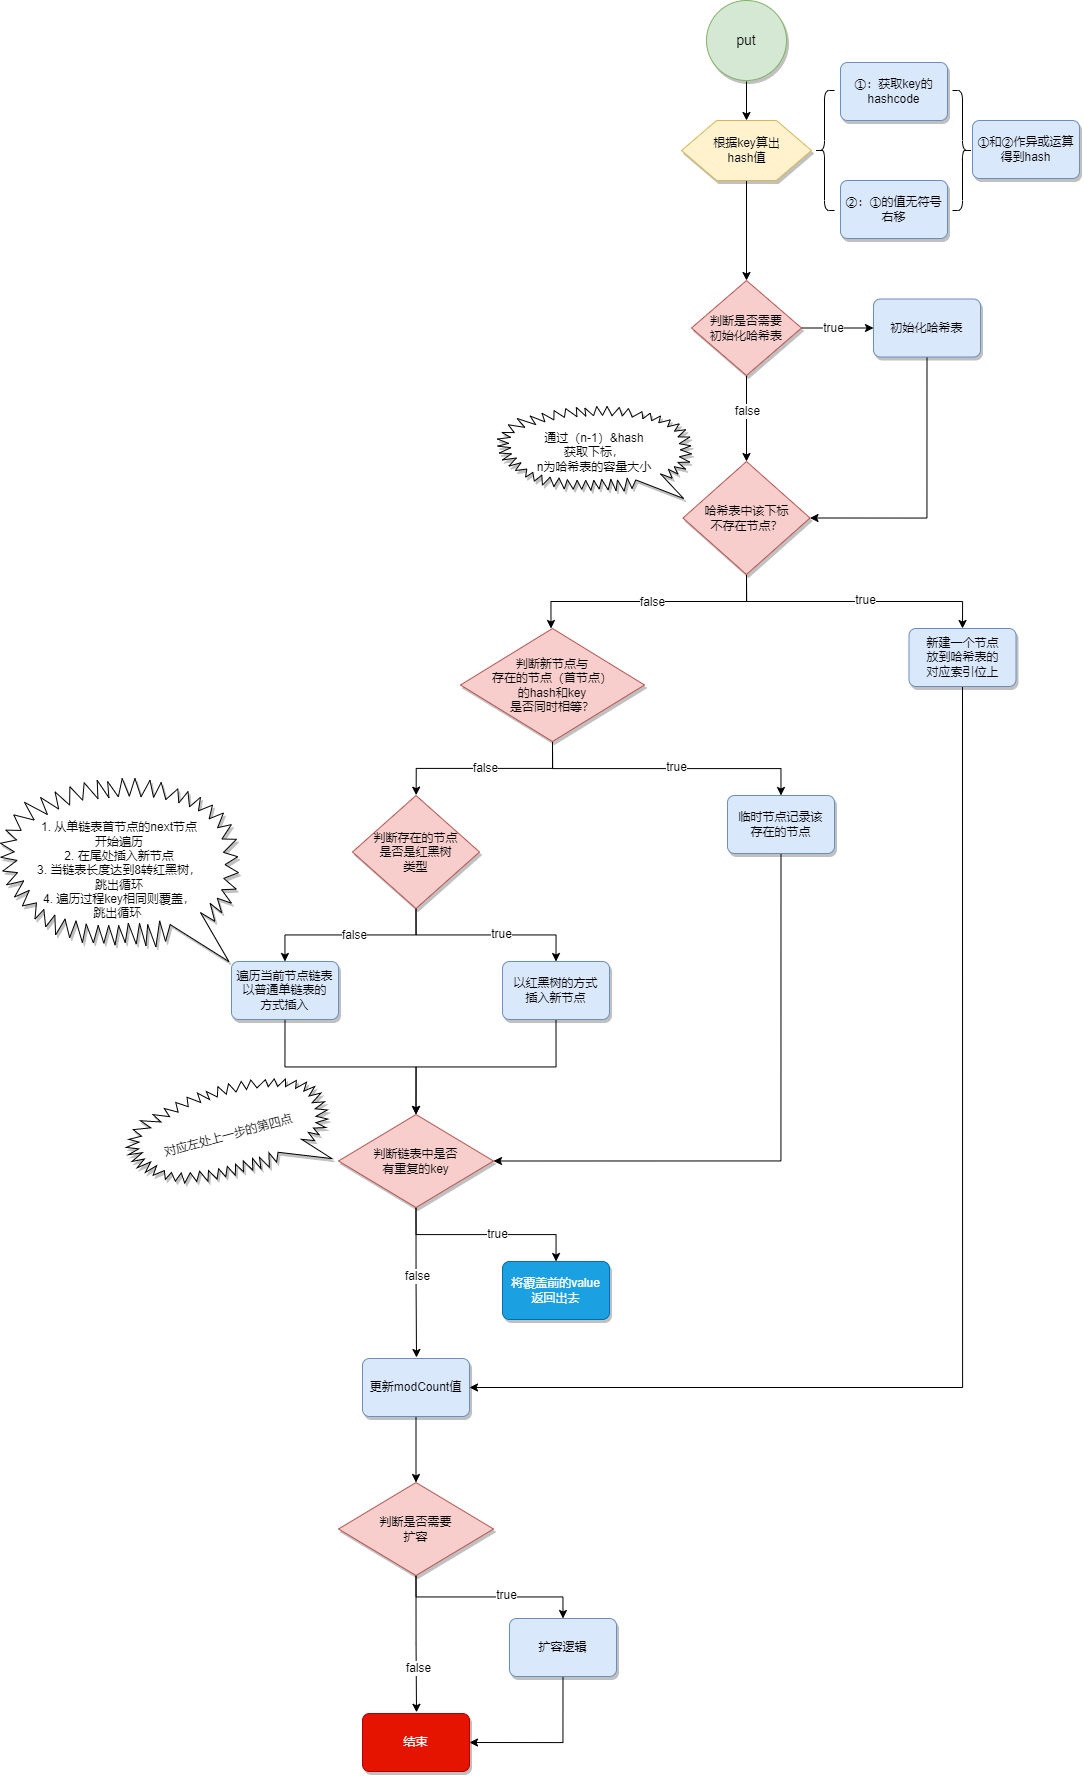

The diagram above was exported from draw.io. Its source (the exported page's mxGraphModel, read from the mxfile embedded in the PNG):
<mxGraphModel dx="2287" dy="1053" grid="0" gridSize="10" guides="1" tooltips="1" connect="1" arrows="1" fold="1" page="0" pageScale="1" pageWidth="827" pageHeight="1169" math="0" shadow="0">
  <root>
    <mxCell id="0" />
    <mxCell id="1" parent="0" />
    <mxCell id="teVdkq-L4--7aLtD-7wO-7" value="" style="edgeStyle=orthogonalEdgeStyle;rounded=0;orthogonalLoop=1;jettySize=auto;html=1;fontSize=12;fontColor=#000000;strokeColor=#000000;" parent="1" source="teVdkq-L4--7aLtD-7wO-1" target="teVdkq-L4--7aLtD-7wO-6" edge="1">
      <mxGeometry relative="1" as="geometry" />
    </mxCell>
    <mxCell id="teVdkq-L4--7aLtD-7wO-1" value="&lt;font style=&quot;font-size: 14px;&quot;&gt;put&lt;/font&gt;" style="strokeWidth=1;html=1;shape=mxgraph.flowchart.start_2;whiteSpace=wrap;labelBorderColor=none;strokeColor=#82b366;perimeterSpacing=1;fillColor=#d5e8d4;shadow=1;fontSize=14;" parent="1" vertex="1">
      <mxGeometry x="400" y="40" width="80" height="80" as="geometry" />
    </mxCell>
    <mxCell id="teVdkq-L4--7aLtD-7wO-28" value="" style="edgeStyle=orthogonalEdgeStyle;rounded=0;orthogonalLoop=1;jettySize=auto;html=1;" parent="1" source="teVdkq-L4--7aLtD-7wO-6" target="teVdkq-L4--7aLtD-7wO-17" edge="1">
      <mxGeometry relative="1" as="geometry" />
    </mxCell>
    <mxCell id="teVdkq-L4--7aLtD-7wO-6" value="根据key算出&lt;br&gt;hash值" style="verticalLabelPosition=middle;verticalAlign=middle;html=1;shape=hexagon;perimeter=hexagonPerimeter2;arcSize=6;size=0.27;shadow=1;labelBorderColor=none;fontSize=12;strokeColor=#d6b656;strokeWidth=1;labelPosition=center;align=center;fillColor=#fff2cc;" parent="1" vertex="1">
      <mxGeometry x="375" y="160" width="130" height="60" as="geometry" />
    </mxCell>
    <mxCell id="teVdkq-L4--7aLtD-7wO-9" value="" style="shape=curlyBracket;whiteSpace=wrap;html=1;rounded=1;" parent="1" vertex="1">
      <mxGeometry x="508" y="130" width="20" height="120" as="geometry" />
    </mxCell>
    <mxCell id="teVdkq-L4--7aLtD-7wO-11" value="①：获取key的hashcode" style="rounded=1;whiteSpace=wrap;html=1;absoluteArcSize=1;arcSize=14;strokeWidth=1;fillColor=#dae8fc;strokeColor=#6c8ebf;shadow=1;" parent="1" vertex="1">
      <mxGeometry x="534" y="102" width="107" height="58" as="geometry" />
    </mxCell>
    <mxCell id="teVdkq-L4--7aLtD-7wO-12" value="②：①的值无符号右移" style="rounded=1;whiteSpace=wrap;html=1;absoluteArcSize=1;arcSize=14;strokeWidth=1;fillColor=#dae8fc;strokeColor=#6c8ebf;shadow=1;" parent="1" vertex="1">
      <mxGeometry x="534" y="220" width="107" height="58" as="geometry" />
    </mxCell>
    <mxCell id="teVdkq-L4--7aLtD-7wO-13" value="" style="shape=curlyBracket;whiteSpace=wrap;html=1;rounded=1;flipH=1;strokeWidth=1;" parent="1" vertex="1">
      <mxGeometry x="646" y="130" width="20" height="120" as="geometry" />
    </mxCell>
    <mxCell id="teVdkq-L4--7aLtD-7wO-14" value="①和②作异或运算得到hash" style="rounded=1;whiteSpace=wrap;html=1;absoluteArcSize=1;arcSize=14;strokeWidth=1;fillColor=#dae8fc;strokeColor=#6c8ebf;shadow=1;" parent="1" vertex="1">
      <mxGeometry x="666" y="160" width="107" height="58" as="geometry" />
    </mxCell>
    <mxCell id="teVdkq-L4--7aLtD-7wO-19" style="edgeStyle=orthogonalEdgeStyle;rounded=0;orthogonalLoop=1;jettySize=auto;html=1;exitX=1;exitY=0.5;exitDx=0;exitDy=0;exitPerimeter=0;entryX=0;entryY=0.5;entryDx=0;entryDy=0;" parent="1" source="teVdkq-L4--7aLtD-7wO-17" target="teVdkq-L4--7aLtD-7wO-18" edge="1">
      <mxGeometry relative="1" as="geometry" />
    </mxCell>
    <mxCell id="teVdkq-L4--7aLtD-7wO-21" value="true" style="edgeLabel;html=1;align=center;verticalAlign=middle;resizable=0;points=[];" parent="teVdkq-L4--7aLtD-7wO-19" vertex="1" connectable="0">
      <mxGeometry x="0.3056" relative="1" as="geometry">
        <mxPoint x="-16" as="offset" />
      </mxGeometry>
    </mxCell>
    <mxCell id="teVdkq-L4--7aLtD-7wO-31" value="" style="edgeStyle=orthogonalEdgeStyle;rounded=0;orthogonalLoop=1;jettySize=auto;html=1;" parent="1" source="teVdkq-L4--7aLtD-7wO-17" target="teVdkq-L4--7aLtD-7wO-30" edge="1">
      <mxGeometry relative="1" as="geometry" />
    </mxCell>
    <mxCell id="teVdkq-L4--7aLtD-7wO-32" value="false" style="edgeLabel;html=1;align=center;verticalAlign=middle;resizable=0;points=[];" parent="teVdkq-L4--7aLtD-7wO-31" vertex="1" connectable="0">
      <mxGeometry x="0.2829" y="-2" relative="1" as="geometry">
        <mxPoint x="2" y="-19" as="offset" />
      </mxGeometry>
    </mxCell>
    <mxCell id="teVdkq-L4--7aLtD-7wO-17" value="判断是否需要&lt;br&gt;初始化哈希表" style="strokeWidth=1;html=1;shape=mxgraph.flowchart.decision;whiteSpace=wrap;fillColor=#f8cecc;strokeColor=#b85450;shadow=1;" parent="1" vertex="1">
      <mxGeometry x="385" y="320" width="110" height="95" as="geometry" />
    </mxCell>
    <mxCell id="teVdkq-L4--7aLtD-7wO-33" style="edgeStyle=orthogonalEdgeStyle;rounded=0;orthogonalLoop=1;jettySize=auto;html=1;exitX=0.5;exitY=1;exitDx=0;exitDy=0;entryX=1;entryY=0.5;entryDx=0;entryDy=0;entryPerimeter=0;" parent="1" source="teVdkq-L4--7aLtD-7wO-18" target="teVdkq-L4--7aLtD-7wO-30" edge="1">
      <mxGeometry relative="1" as="geometry" />
    </mxCell>
    <mxCell id="teVdkq-L4--7aLtD-7wO-18" value="初始化哈希表" style="rounded=1;whiteSpace=wrap;html=1;absoluteArcSize=1;arcSize=14;strokeWidth=1;fillColor=#dae8fc;strokeColor=#6c8ebf;shadow=1;" parent="1" vertex="1">
      <mxGeometry x="567" y="338.5" width="107" height="58" as="geometry" />
    </mxCell>
    <mxCell id="teVdkq-L4--7aLtD-7wO-54" style="edgeStyle=orthogonalEdgeStyle;rounded=0;orthogonalLoop=1;jettySize=auto;html=1;exitX=0.5;exitY=1;exitDx=0;exitDy=0;exitPerimeter=0;entryX=0.5;entryY=0;entryDx=0;entryDy=0;strokeColor=#000000;" parent="1" source="teVdkq-L4--7aLtD-7wO-30" target="teVdkq-L4--7aLtD-7wO-44" edge="1">
      <mxGeometry relative="1" as="geometry" />
    </mxCell>
    <mxCell id="teVdkq-L4--7aLtD-7wO-61" value="true" style="edgeLabel;html=1;align=center;verticalAlign=middle;resizable=0;points=[];" parent="teVdkq-L4--7aLtD-7wO-54" vertex="1" connectable="0">
      <mxGeometry x="0.0736" y="2" relative="1" as="geometry">
        <mxPoint as="offset" />
      </mxGeometry>
    </mxCell>
    <mxCell id="teVdkq-L4--7aLtD-7wO-67" style="edgeStyle=orthogonalEdgeStyle;rounded=0;orthogonalLoop=1;jettySize=auto;html=1;exitX=0.5;exitY=1;exitDx=0;exitDy=0;exitPerimeter=0;entryX=0.5;entryY=0;entryDx=0;entryDy=0;strokeColor=#000000;" parent="1" source="teVdkq-L4--7aLtD-7wO-30" edge="1">
      <mxGeometry relative="1" as="geometry">
        <mxPoint x="244.50000000000023" y="668" as="targetPoint" />
      </mxGeometry>
    </mxCell>
    <mxCell id="teVdkq-L4--7aLtD-7wO-68" value="false" style="edgeLabel;html=1;align=center;verticalAlign=middle;resizable=0;points=[];" parent="teVdkq-L4--7aLtD-7wO-67" vertex="1" connectable="0">
      <mxGeometry x="-0.157" relative="1" as="geometry">
        <mxPoint x="-17" as="offset" />
      </mxGeometry>
    </mxCell>
    <mxCell id="teVdkq-L4--7aLtD-7wO-30" value="哈希表中该下标&lt;br&gt;不存在节点？" style="strokeWidth=1;html=1;shape=mxgraph.flowchart.decision;whiteSpace=wrap;fillColor=#f8cecc;strokeColor=#b85450;shadow=1;" parent="1" vertex="1">
      <mxGeometry x="376.5" y="501" width="127" height="113" as="geometry" />
    </mxCell>
    <mxCell id="teVdkq-L4--7aLtD-7wO-42" value="通过（n-1）&amp;amp;hash&lt;br&gt;获取下标，&lt;br&gt;n为哈希表的容量大小" style="whiteSpace=wrap;html=1;shape=mxgraph.basic.loud_callout;strokeWidth=1;flipH=1;shadow=1;" parent="1" vertex="1">
      <mxGeometry x="191" y="446" width="194" height="92" as="geometry" />
    </mxCell>
    <mxCell id="teVdkq-L4--7aLtD-7wO-106" style="edgeStyle=orthogonalEdgeStyle;rounded=0;orthogonalLoop=1;jettySize=auto;html=1;exitX=0.5;exitY=1;exitDx=0;exitDy=0;entryX=1;entryY=0.5;entryDx=0;entryDy=0;strokeColor=#000000;" parent="1" source="teVdkq-L4--7aLtD-7wO-44" target="teVdkq-L4--7aLtD-7wO-96" edge="1">
      <mxGeometry relative="1" as="geometry" />
    </mxCell>
    <mxCell id="teVdkq-L4--7aLtD-7wO-44" value="新建一个节点&lt;br&gt;放到哈希表的&lt;br&gt;对应索引位上" style="rounded=1;whiteSpace=wrap;html=1;absoluteArcSize=1;arcSize=14;strokeWidth=1;fillColor=#dae8fc;strokeColor=#6c8ebf;glass=0;shadow=1;" parent="1" vertex="1">
      <mxGeometry x="602.5" y="668" width="107" height="58" as="geometry" />
    </mxCell>
    <mxCell id="teVdkq-L4--7aLtD-7wO-71" style="edgeStyle=orthogonalEdgeStyle;rounded=0;orthogonalLoop=1;jettySize=auto;html=1;exitX=0.5;exitY=1;exitDx=0;exitDy=0;exitPerimeter=0;entryX=0.5;entryY=0;entryDx=0;entryDy=0;strokeColor=#000000;" parent="1" source="teVdkq-L4--7aLtD-7wO-69" target="teVdkq-L4--7aLtD-7wO-70" edge="1">
      <mxGeometry relative="1" as="geometry" />
    </mxCell>
    <mxCell id="teVdkq-L4--7aLtD-7wO-72" value="true" style="edgeLabel;html=1;align=center;verticalAlign=middle;resizable=0;points=[];" parent="teVdkq-L4--7aLtD-7wO-71" vertex="1" connectable="0">
      <mxGeometry x="0.1089" y="4" relative="1" as="geometry">
        <mxPoint x="-6" y="2" as="offset" />
      </mxGeometry>
    </mxCell>
    <mxCell id="teVdkq-L4--7aLtD-7wO-73" style="edgeStyle=orthogonalEdgeStyle;rounded=0;orthogonalLoop=1;jettySize=auto;html=1;exitX=0.5;exitY=1;exitDx=0;exitDy=0;exitPerimeter=0;strokeColor=#000000;" parent="1" source="teVdkq-L4--7aLtD-7wO-69" edge="1">
      <mxGeometry relative="1" as="geometry">
        <mxPoint x="109.66669718424487" y="834.6666768391929" as="targetPoint" />
      </mxGeometry>
    </mxCell>
    <mxCell id="teVdkq-L4--7aLtD-7wO-74" value="false" style="edgeLabel;html=1;align=center;verticalAlign=middle;resizable=0;points=[];" parent="teVdkq-L4--7aLtD-7wO-73" vertex="1" connectable="0">
      <mxGeometry x="-0.0772" y="1" relative="1" as="geometry">
        <mxPoint x="-8" y="-2" as="offset" />
      </mxGeometry>
    </mxCell>
    <mxCell id="teVdkq-L4--7aLtD-7wO-69" value="判断新节点与&lt;br&gt;存在的节点（首节点）&lt;br&gt;的hash和key&lt;br&gt;是否同时相等？" style="strokeWidth=1;html=1;shape=mxgraph.flowchart.decision;whiteSpace=wrap;fillColor=#f8cecc;strokeColor=#b85450;shadow=1;" parent="1" vertex="1">
      <mxGeometry x="154" y="668" width="184" height="113" as="geometry" />
    </mxCell>
    <mxCell id="rEvrB4MyfXcVm57D0uEd-2" style="edgeStyle=orthogonalEdgeStyle;rounded=0;orthogonalLoop=1;jettySize=auto;html=1;exitX=0.5;exitY=1;exitDx=0;exitDy=0;entryX=1;entryY=0.5;entryDx=0;entryDy=0;entryPerimeter=0;" edge="1" parent="1" source="teVdkq-L4--7aLtD-7wO-70" target="teVdkq-L4--7aLtD-7wO-85">
      <mxGeometry relative="1" as="geometry" />
    </mxCell>
    <mxCell id="teVdkq-L4--7aLtD-7wO-70" value="临时节点记录该&lt;br&gt;存在的节点" style="rounded=1;whiteSpace=wrap;html=1;absoluteArcSize=1;arcSize=14;strokeWidth=1;fillColor=#dae8fc;strokeColor=#6c8ebf;shadow=1;" parent="1" vertex="1">
      <mxGeometry x="421" y="835" width="107" height="58" as="geometry" />
    </mxCell>
    <mxCell id="teVdkq-L4--7aLtD-7wO-79" style="edgeStyle=orthogonalEdgeStyle;rounded=0;orthogonalLoop=1;jettySize=auto;html=1;exitX=0.5;exitY=1;exitDx=0;exitDy=0;exitPerimeter=0;entryX=0.5;entryY=0;entryDx=0;entryDy=0;strokeColor=#000000;" parent="1" source="teVdkq-L4--7aLtD-7wO-76" target="teVdkq-L4--7aLtD-7wO-78" edge="1">
      <mxGeometry relative="1" as="geometry" />
    </mxCell>
    <mxCell id="teVdkq-L4--7aLtD-7wO-80" value="true" style="edgeLabel;html=1;align=center;verticalAlign=middle;resizable=0;points=[];" parent="teVdkq-L4--7aLtD-7wO-79" vertex="1" connectable="0">
      <mxGeometry x="0.142" y="1" relative="1" as="geometry">
        <mxPoint as="offset" />
      </mxGeometry>
    </mxCell>
    <mxCell id="teVdkq-L4--7aLtD-7wO-82" style="edgeStyle=orthogonalEdgeStyle;rounded=0;orthogonalLoop=1;jettySize=auto;html=1;exitX=0.5;exitY=1;exitDx=0;exitDy=0;exitPerimeter=0;strokeColor=#000000;" parent="1" source="teVdkq-L4--7aLtD-7wO-76" target="teVdkq-L4--7aLtD-7wO-81" edge="1">
      <mxGeometry relative="1" as="geometry" />
    </mxCell>
    <mxCell id="teVdkq-L4--7aLtD-7wO-83" value="false" style="edgeLabel;html=1;align=center;verticalAlign=middle;resizable=0;points=[];" parent="teVdkq-L4--7aLtD-7wO-82" vertex="1" connectable="0">
      <mxGeometry x="-0.1976" y="1" relative="1" as="geometry">
        <mxPoint x="-14" y="-1" as="offset" />
      </mxGeometry>
    </mxCell>
    <mxCell id="teVdkq-L4--7aLtD-7wO-76" value="判断存在的节点&lt;br&gt;是否是红黑树&lt;br&gt;类型" style="strokeWidth=1;html=1;shape=mxgraph.flowchart.decision;whiteSpace=wrap;fillColor=#f8cecc;strokeColor=#b85450;shadow=1;" parent="1" vertex="1">
      <mxGeometry x="46" y="835" width="127" height="113" as="geometry" />
    </mxCell>
    <mxCell id="teVdkq-L4--7aLtD-7wO-87" style="edgeStyle=orthogonalEdgeStyle;rounded=0;orthogonalLoop=1;jettySize=auto;html=1;exitX=0.5;exitY=1;exitDx=0;exitDy=0;entryX=0.5;entryY=0;entryDx=0;entryDy=0;entryPerimeter=0;strokeColor=#000000;" parent="1" source="teVdkq-L4--7aLtD-7wO-78" target="teVdkq-L4--7aLtD-7wO-85" edge="1">
      <mxGeometry relative="1" as="geometry" />
    </mxCell>
    <mxCell id="teVdkq-L4--7aLtD-7wO-78" value="以红黑树的方式&lt;br&gt;插入新节点" style="rounded=1;whiteSpace=wrap;html=1;absoluteArcSize=1;arcSize=14;strokeWidth=1;fillColor=#dae8fc;strokeColor=#6c8ebf;shadow=1;" parent="1" vertex="1">
      <mxGeometry x="196" y="1001" width="107" height="58" as="geometry" />
    </mxCell>
    <mxCell id="teVdkq-L4--7aLtD-7wO-86" style="edgeStyle=orthogonalEdgeStyle;rounded=0;orthogonalLoop=1;jettySize=auto;html=1;exitX=0.5;exitY=1;exitDx=0;exitDy=0;entryX=0.5;entryY=0;entryDx=0;entryDy=0;entryPerimeter=0;strokeColor=#000000;" parent="1" source="teVdkq-L4--7aLtD-7wO-81" target="teVdkq-L4--7aLtD-7wO-85" edge="1">
      <mxGeometry relative="1" as="geometry" />
    </mxCell>
    <mxCell id="teVdkq-L4--7aLtD-7wO-81" value="遍历当前节点链表&lt;br&gt;以普通单链表的&lt;br&gt;方式插入" style="rounded=1;whiteSpace=wrap;html=1;absoluteArcSize=1;arcSize=14;strokeWidth=1;fillColor=#dae8fc;strokeColor=#6c8ebf;shadow=1;" parent="1" vertex="1">
      <mxGeometry x="-75" y="1001" width="107" height="58" as="geometry" />
    </mxCell>
    <mxCell id="teVdkq-L4--7aLtD-7wO-84" value="1. 从单链表首节点的next节点&lt;br&gt;开始遍历&lt;br&gt;2.&amp;nbsp;在尾处插入新节点&lt;br&gt;3.&amp;nbsp;当链表长度达到8转红黑树，&lt;br&gt;跳出循环&lt;br&gt;4.&amp;nbsp;遍历过程key相同则覆盖，&lt;br&gt;跳出循环&amp;nbsp;" style="whiteSpace=wrap;html=1;shape=mxgraph.basic.loud_callout;strokeWidth=1;flipH=1;align=center;shadow=1;" parent="1" vertex="1">
      <mxGeometry x="-306" y="818" width="238" height="183" as="geometry" />
    </mxCell>
    <mxCell id="teVdkq-L4--7aLtD-7wO-90" style="edgeStyle=orthogonalEdgeStyle;rounded=0;orthogonalLoop=1;jettySize=auto;html=1;exitX=0.5;exitY=1;exitDx=0;exitDy=0;exitPerimeter=0;strokeColor=#000000;" parent="1" source="teVdkq-L4--7aLtD-7wO-85" target="teVdkq-L4--7aLtD-7wO-89" edge="1">
      <mxGeometry relative="1" as="geometry" />
    </mxCell>
    <mxCell id="teVdkq-L4--7aLtD-7wO-91" value="true" style="edgeLabel;html=1;align=center;verticalAlign=middle;resizable=0;points=[];" parent="teVdkq-L4--7aLtD-7wO-90" vertex="1" connectable="0">
      <mxGeometry x="0.1144" y="1" relative="1" as="geometry">
        <mxPoint as="offset" />
      </mxGeometry>
    </mxCell>
    <mxCell id="teVdkq-L4--7aLtD-7wO-92" style="edgeStyle=orthogonalEdgeStyle;rounded=0;orthogonalLoop=1;jettySize=auto;html=1;exitX=0.5;exitY=1;exitDx=0;exitDy=0;exitPerimeter=0;strokeColor=#000000;" parent="1" source="teVdkq-L4--7aLtD-7wO-85" edge="1">
      <mxGeometry relative="1" as="geometry">
        <mxPoint x="110" y="1397" as="targetPoint" />
      </mxGeometry>
    </mxCell>
    <mxCell id="teVdkq-L4--7aLtD-7wO-93" value="false" style="edgeLabel;html=1;align=center;verticalAlign=middle;resizable=0;points=[];" parent="teVdkq-L4--7aLtD-7wO-92" vertex="1" connectable="0">
      <mxGeometry x="0.2749" y="2" relative="1" as="geometry">
        <mxPoint x="-2" y="-28" as="offset" />
      </mxGeometry>
    </mxCell>
    <mxCell id="teVdkq-L4--7aLtD-7wO-85" value="判断链表中是否&lt;br&gt;有重复的key" style="strokeWidth=1;html=1;shape=mxgraph.flowchart.decision;whiteSpace=wrap;fillColor=#f8cecc;strokeColor=#b85450;shadow=1;" parent="1" vertex="1">
      <mxGeometry x="32" y="1154" width="155" height="93" as="geometry" />
    </mxCell>
    <mxCell id="teVdkq-L4--7aLtD-7wO-88" value="对应左处上一步的第四点" style="whiteSpace=wrap;html=1;shape=mxgraph.basic.loud_callout;strokeWidth=1;flipH=1;rotation=-15;shadow=1;" parent="1" vertex="1">
      <mxGeometry x="-180" y="1125" width="204" height="99" as="geometry" />
    </mxCell>
    <mxCell id="teVdkq-L4--7aLtD-7wO-89" value="将覆盖前的value&lt;br&gt;返回出去" style="rounded=1;whiteSpace=wrap;html=1;absoluteArcSize=1;arcSize=14;strokeWidth=1;fillColor=#1ba1e2;strokeColor=#006EAF;fontColor=#ffffff;shadow=1;" parent="1" vertex="1">
      <mxGeometry x="196" y="1301" width="107" height="58" as="geometry" />
    </mxCell>
    <mxCell id="teVdkq-L4--7aLtD-7wO-98" style="edgeStyle=orthogonalEdgeStyle;rounded=0;orthogonalLoop=1;jettySize=auto;html=1;exitX=0.5;exitY=1;exitDx=0;exitDy=0;entryX=0.5;entryY=0;entryDx=0;entryDy=0;entryPerimeter=0;strokeColor=#000000;" parent="1" source="teVdkq-L4--7aLtD-7wO-96" target="teVdkq-L4--7aLtD-7wO-97" edge="1">
      <mxGeometry relative="1" as="geometry" />
    </mxCell>
    <mxCell id="teVdkq-L4--7aLtD-7wO-96" value="更新modCount值" style="rounded=1;whiteSpace=wrap;html=1;absoluteArcSize=1;arcSize=14;strokeWidth=1;fillColor=#dae8fc;strokeColor=#6c8ebf;shadow=1;" parent="1" vertex="1">
      <mxGeometry x="56" y="1398" width="107" height="58" as="geometry" />
    </mxCell>
    <mxCell id="teVdkq-L4--7aLtD-7wO-100" style="edgeStyle=orthogonalEdgeStyle;rounded=0;orthogonalLoop=1;jettySize=auto;html=1;exitX=0.5;exitY=1;exitDx=0;exitDy=0;exitPerimeter=0;entryX=0.5;entryY=0;entryDx=0;entryDy=0;strokeColor=#000000;" parent="1" source="teVdkq-L4--7aLtD-7wO-97" target="teVdkq-L4--7aLtD-7wO-99" edge="1">
      <mxGeometry relative="1" as="geometry" />
    </mxCell>
    <mxCell id="teVdkq-L4--7aLtD-7wO-101" value="true" style="edgeLabel;html=1;align=center;verticalAlign=middle;resizable=0;points=[];" parent="teVdkq-L4--7aLtD-7wO-100" vertex="1" connectable="0">
      <mxGeometry x="0.1747" y="2" relative="1" as="geometry">
        <mxPoint as="offset" />
      </mxGeometry>
    </mxCell>
    <mxCell id="teVdkq-L4--7aLtD-7wO-102" style="edgeStyle=orthogonalEdgeStyle;rounded=0;orthogonalLoop=1;jettySize=auto;html=1;exitX=0.5;exitY=1;exitDx=0;exitDy=0;exitPerimeter=0;strokeColor=#000000;" parent="1" source="teVdkq-L4--7aLtD-7wO-97" edge="1">
      <mxGeometry relative="1" as="geometry">
        <mxPoint x="110" y="1751.800048828125" as="targetPoint" />
      </mxGeometry>
    </mxCell>
    <mxCell id="teVdkq-L4--7aLtD-7wO-104" value="false" style="edgeLabel;html=1;align=center;verticalAlign=middle;resizable=0;points=[];" parent="teVdkq-L4--7aLtD-7wO-102" vertex="1" connectable="0">
      <mxGeometry x="0.3591" y="1" relative="1" as="geometry">
        <mxPoint as="offset" />
      </mxGeometry>
    </mxCell>
    <mxCell id="teVdkq-L4--7aLtD-7wO-97" value="判断是否需要&lt;br&gt;扩容" style="strokeWidth=1;html=1;shape=mxgraph.flowchart.decision;whiteSpace=wrap;fillColor=#f8cecc;strokeColor=#b85450;shadow=1;" parent="1" vertex="1">
      <mxGeometry x="32" y="1522" width="155" height="93" as="geometry" />
    </mxCell>
    <mxCell id="teVdkq-L4--7aLtD-7wO-105" style="edgeStyle=orthogonalEdgeStyle;rounded=0;orthogonalLoop=1;jettySize=auto;html=1;exitX=0.5;exitY=1;exitDx=0;exitDy=0;entryX=1;entryY=0.5;entryDx=0;entryDy=0;strokeColor=#000000;" parent="1" source="teVdkq-L4--7aLtD-7wO-99" target="teVdkq-L4--7aLtD-7wO-103" edge="1">
      <mxGeometry relative="1" as="geometry" />
    </mxCell>
    <mxCell id="teVdkq-L4--7aLtD-7wO-99" value="扩容逻辑" style="rounded=1;whiteSpace=wrap;html=1;absoluteArcSize=1;arcSize=14;strokeWidth=1;fillColor=#dae8fc;strokeColor=#6c8ebf;shadow=1;" parent="1" vertex="1">
      <mxGeometry x="203" y="1658" width="107" height="58" as="geometry" />
    </mxCell>
    <mxCell id="teVdkq-L4--7aLtD-7wO-103" value="结束" style="rounded=1;whiteSpace=wrap;html=1;absoluteArcSize=1;arcSize=14;strokeWidth=1;fillColor=#e51400;strokeColor=#B20000;fontColor=#ffffff;shadow=1;" parent="1" vertex="1">
      <mxGeometry x="56" y="1753" width="107" height="58" as="geometry" />
    </mxCell>
  </root>
</mxGraphModel>